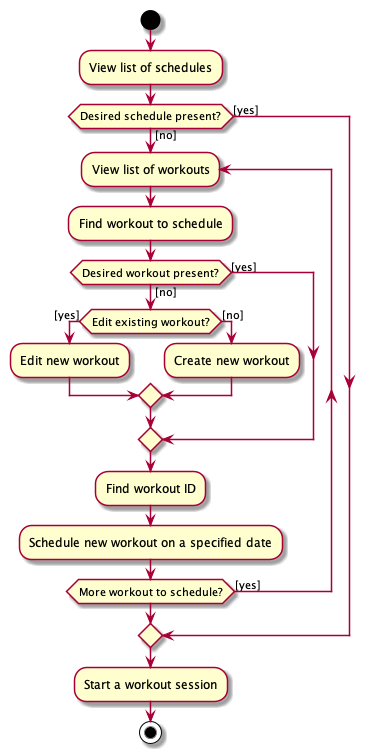

The diagram above was rendered by PlantUML. Its source (embedded in the PNG):
@startuml

start
:View list of schedules;

if (Desired schedule present?) then ([yes])
else ([no])

    repeat :View list of workouts;
        :Find workout to schedule;

        if (Desired workout present?) then ([yes])
        else ([no])
            if (Edit existing workout?) then ([yes])
                :Edit new workout;
            else ([no])
                :Create new workout;
            endif
        endif

        :Find workout ID;
        :Schedule new workout on a specified date;
    repeat while (More workout to schedule?) is ([yes])

endif
    :Start a workout session;

stop

@enduml